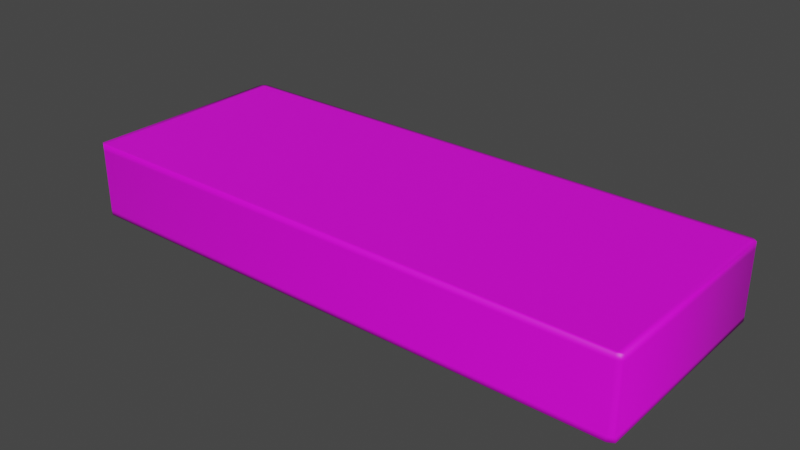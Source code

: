 # Source: platafomra.blend  (saved by Blender 2.92.15; exported with 4.5.12 LTS)
import bpy
from mathutils import Matrix  # noqa: F401  (used for matrix-valued properties, if any)

bpy.ops.wm.read_factory_settings(use_empty=True)
scene = bpy.context.scene
scene.name = 'Scene'

# ---- collections
col_collection = bpy.data.collections.new('Collection'); scene.collection.children.link(col_collection)

# ---- images (referenced by path relative to the original .blend; pixels are not part of the script)
import os
ASSET_DIR = os.environ.get("B2B_ASSET_DIR", "")  # directory of the original .blend (textures are referenced by path, not embedded)
HERE = os.path.dirname(os.path.abspath(__file__))  # packed textures are extracted next to this script under _unpacked/

def load_image(name, relpath, width, height, colorspace="sRGB"):
    """Load a texture the original file referenced (path relative to the .blend, or extracted next to this script)."""
    p = next((c for c in (os.path.join(HERE, relpath), os.path.join(ASSET_DIR, relpath)) if relpath and os.path.exists(c)), "")
    if p:
        img = bpy.data.images.load(p, check_existing=True)
        img.name = name
    else:  # same state as the original file: an image datablock whose file is absent (Cycles renders it pink)
        img = bpy.data.images.new(name, width, height)
        img.source = "FILE"
        img.filepath = "//" + (relpath or name)
    img.colorspace_settings.name = colorspace
    return img
img_concreto_textura_png = load_image('concreto_textura.png', 'concreto_textura.png', 1024, 1024, 'sRGB')

# ---- materials (node trees are filled in below, after node groups)
mat_concreto = bpy.data.materials.new('concreto')
mat_concreto.use_transparent_shadow = False

# ---- material node trees
mat_concreto.use_nodes = True; mat_concreto.node_tree.nodes.clear()
_N = mat_concreto.node_tree.nodes; _L = mat_concreto.node_tree.links
n0 = _N.new('ShaderNodeBsdfPrincipled'); n0.name = 'Principled BSDF'; n0.location = (10, 300)
n0.distribution = 'GGX'
n0.subsurface_method = 'BURLEY'
n0.inputs[3].default_value = 1.45
n0.inputs[27].default_value = (0.0, 0.0, 0.0, 1.0)
n0.inputs[28].default_value = 1.0
n1 = _N.new('ShaderNodeOutputMaterial'); n1.name = 'Material Output'; n1.location = (300, 300)
n2 = _N.new('ShaderNodeTexImage'); n2.name = 'Image Texture'; n2.location = (-280, 275)
n2.image = img_concreto_textura_png
_L.new(n0.outputs[0], n1.inputs[0])
_L.new(n2.outputs[0], n0.inputs[0])
n1.is_active_output = True

# ---- world
world_world = bpy.data.worlds.new('World'); scene.world = world_world
world_world.use_nodes = True; world_world.node_tree.nodes.clear()
_N = world_world.node_tree.nodes; _L = world_world.node_tree.links
n0 = _N.new('ShaderNodeOutputWorld'); n0.name = 'World Output'; n0.location = (300, 300)
n1 = _N.new('ShaderNodeBackground'); n1.name = 'Background'; n1.location = (10, 300)
n1.inputs[0].default_value = (0.05088, 0.05088, 0.05088, 1.0)
_L.new(n1.outputs[0], n0.inputs[0])
n0.is_active_output = True
world_world.color = (0.05088, 0.05088, 0.05088)
world_world.use_sun_shadow = False
world_world.sun_shadow_jitter_overblur = 0.0

# ---- meshes
me_cube_001 = bpy.data.meshes.new('Cube.001')
me_cube_001.from_pydata([(2.596, -0.9865, -0.344), (2.596, -0.9865, 0.344), (2.596, 0.9865, -0.344), (2.596, 0.9865, 0.344), (0.0, 1.0, -0.344), (0.0, 1.0, 0.344), (0.0, -1.0, -0.344), (0.0, -1.0, 0.344), (2.596, 0.9865, 0.2877), (2.596, -0.9865, 0.2877), (0.0, -1.0, 0.2877), (0.0, 1.0, 0.2877), (2.596, 0.9865, -0.2997), (2.596, -0.9865, -0.2997), (0.0, -1.0, -0.2997), (0.0, 1.0, -0.2997), (2.568, 1.0, 0.344), (2.568, -1.0, -0.344), (2.568, 1.0, -0.344), (2.568, -1.0, 0.344), (2.568, -1.0, 0.2877), (2.568, 1.0, 0.2877), (2.568, 1.0, -0.2997), (2.568, -1.0, -0.2997), (2.622, 0.9601, -0.344), (2.622, 0.9601, 0.344), (0.0, 0.9601, 0.344), (0.0, 0.9601, -0.344), (2.622, 0.9601, 0.2877), (2.622, 0.9601, -0.2997), (2.568, 0.9601, 0.344), (2.568, 0.9601, -0.344), (2.622, -0.9696, 0.344), (0.0, -0.9696, 0.344), (0.0, -0.9696, -0.344), (2.622, -0.9696, 0.2877), (2.622, -0.9696, -0.2997), (2.568, -0.9696, 0.344), (2.568, -0.9696, -0.344), (2.622, -0.9696, -0.344)], [], [(21, 16, 3, 8), (35, 32, 1, 9), (38, 39, 0, 17), (37, 33, 7, 19), (20, 19, 7, 10), (23, 20, 10, 14), (36, 35, 9, 13), (22, 21, 8, 12), (18, 22, 12, 2), (39, 36, 13, 0), (17, 23, 14, 6), (0, 13, 23, 17), (4, 15, 22, 18), (15, 11, 21, 22), (13, 9, 20, 23), (9, 1, 19, 20), (32, 37, 19, 1), (34, 38, 17, 6), (11, 5, 16, 21), (4, 18, 31, 27), (3, 16, 30, 25), (2, 12, 29, 24), (12, 8, 28, 29), (16, 5, 26, 30), (18, 2, 24, 31), (8, 3, 25, 28), (27, 31, 38, 34), (25, 30, 37, 32), (24, 29, 36, 39), (29, 28, 35, 36), (30, 26, 33, 37), (31, 24, 39, 38), (28, 25, 32, 35)])
me_cube_001.polygons.foreach_set('use_smooth', [True] * 33)
_uv = me_cube_001.uv_layers.new(name='UVMap')
_uv.uv.foreach_set('vector', [0.1381, 0.9624, 0.1481, 0.9624, 0.1481, 0.9679, 0.1381, 0.9679, 0.8495, 0.4325, 0.8395, 0.4325, 0.8395, 0.4271, 0.8495, 0.4271, 0.4382, 0.4813, 0.4382, 0.4908, 0.4352, 0.4863, 0.4328, 0.4813, 0.3752, 0.4813, 0.3752, 0.02612, 0.3806, 0.02612, 0.3806, 0.4813, 0.8495, 0.4216, 0.8395, 0.4216, 0.8395, 0.02612, 0.8495, 0.02612, 0.9536, 0.4216, 0.8495, 0.4216, 0.8495, 0.02612, 0.9536, 0.02612, 0.9536, 0.4325, 0.8495, 0.4325, 0.8495, 0.4271, 0.9536, 0.4271, 0.03397, 0.9624, 0.1381, 0.9624, 0.1381, 0.9679, 0.03397, 0.9679, 0.02612, 0.9624, 0.03397, 0.9624, 0.03397, 0.9679, 0.02612, 0.9679, 0.9614, 0.4325, 0.9536, 0.4325, 0.9536, 0.4271, 0.9614, 0.4271, 0.9614, 0.4216, 0.9536, 0.4216, 0.9536, 0.02612, 0.9614, 0.02612, 0.9614, 0.4271, 0.9536, 0.4271, 0.9536, 0.4216, 0.9614, 0.4216, 0.02612, 0.543, 0.03397, 0.543, 0.03397, 0.9624, 0.02612, 0.9624, 0.03397, 0.543, 0.1381, 0.543, 0.1381, 0.9624, 0.03397, 0.9624, 0.9536, 0.4271, 0.8495, 0.4271, 0.8495, 0.4216, 0.9536, 0.4216, 0.8495, 0.4271, 0.8395, 0.4271, 0.8395, 0.4216, 0.8495, 0.4216, 0.3752, 0.4908, 0.3752, 0.4813, 0.3806, 0.4813, 0.3782, 0.4863, 0.4382, 0.02612, 0.4382, 0.4813, 0.4328, 0.4813, 0.4328, 0.02612, 0.1381, 0.543, 0.1481, 0.543, 0.1481, 0.9624, 0.1381, 0.9624, 0.7873, 0.02612, 0.7873, 0.4813, 0.7802, 0.4813, 0.7802, 0.02612, 0.02851, 0.4863, 0.02612, 0.4813, 0.03319, 0.4813, 0.03319, 0.4908, 0.02612, 0.9679, 0.03397, 0.9679, 0.03397, 0.9739, 0.02612, 0.9739, 0.03397, 0.9679, 0.1381, 0.9679, 0.1381, 0.9739, 0.03397, 0.9739, 0.02612, 0.4813, 0.02612, 0.02612, 0.03319, 0.02612, 0.03319, 0.4813, 0.7873, 0.4813, 0.7849, 0.4863, 0.7802, 0.4908, 0.7802, 0.4813, 0.1381, 0.9679, 0.1481, 0.9679, 0.1481, 0.9739, 0.1381, 0.9739, 0.7802, 0.02612, 0.7802, 0.4813, 0.4382, 0.4813, 0.4382, 0.02612, 0.03319, 0.4908, 0.03319, 0.4813, 0.3752, 0.4813, 0.3752, 0.4908, 0.9614, 0.6018, 0.9536, 0.6018, 0.9536, 0.4325, 0.9614, 0.4325, 0.9536, 0.6018, 0.8495, 0.6018, 0.8495, 0.4325, 0.9536, 0.4325, 0.03319, 0.4813, 0.03319, 0.02612, 0.3752, 0.02612, 0.3752, 0.4813, 0.7802, 0.4813, 0.7802, 0.4908, 0.4382, 0.4908, 0.4382, 0.4813, 0.8495, 0.6018, 0.8395, 0.6018, 0.8395, 0.4325, 0.8495, 0.4325])
me_cube_001.materials.append(mat_concreto)
me_cube_001.use_remesh_fix_poles = True
me_cube_001.use_remesh_preserve_attributes = False
me_cube_001.use_mirror_vertex_groups = False
me_cube_001.update()

# ---- objects
ob_cube = bpy.data.objects.new('Cube', me_cube_001)

# ---- transforms, parenting, visibility, modifiers, constraints
ob_cube.location = (0.0, 0.0, 0.0)
ob_cube.lineart.crease_threshold = 0.0
_m = ob_cube.modifiers.new('Mirror', 'MIRROR')
_m.use_clip = True

# ---- collection membership
col_collection.objects.link(ob_cube)

# ---- scene / render settings (as saved in the file)
scene.frame_start = 1; scene.frame_end = 250; scene.frame_set(1)
scene.render.engine = 'BLENDER_EEVEE_NEXT'
scene.cycles.use_denoising = False
scene.cycles.samples = 128
scene.cycles.sampling_pattern = 'TABULATED_SOBOL'
scene.cycles.use_adaptive_sampling = False
scene.cycles.use_light_tree = False
scene.view_settings.view_transform = 'Filmic'
bpy.context.view_layer.update()

# ---- added for rendering (the .blend has no active camera and no usable light): camera, sun
cam_auto = bpy.data.cameras.new('AutoCamera')
cam_auto.lens = 50.0
cam_auto.sensor_width = 36.0
cam_auto.clip_end = 1000.0
ob_auto_camera = bpy.data.objects.new('AutoCamera', cam_auto)
scene.collection.objects.link(ob_auto_camera)
ob_auto_camera.location = (5.23108, -6.27729, 4.18486)
ob_auto_camera.rotation_euler = (1.09748, -7.21219e-08, 0.694738)
scene.camera = ob_auto_camera
light_auto_sun = bpy.data.lights.new('AutoSun', 'SUN')
light_auto_sun.energy = 3.0
light_auto_sun.angle = 0.0523599
ob_auto_sun = bpy.data.objects.new('AutoSun', light_auto_sun)
scene.collection.objects.link(ob_auto_sun)
ob_auto_sun.rotation_euler = (0.872665, 0.174533, 0.523599)
bpy.context.view_layer.update()
